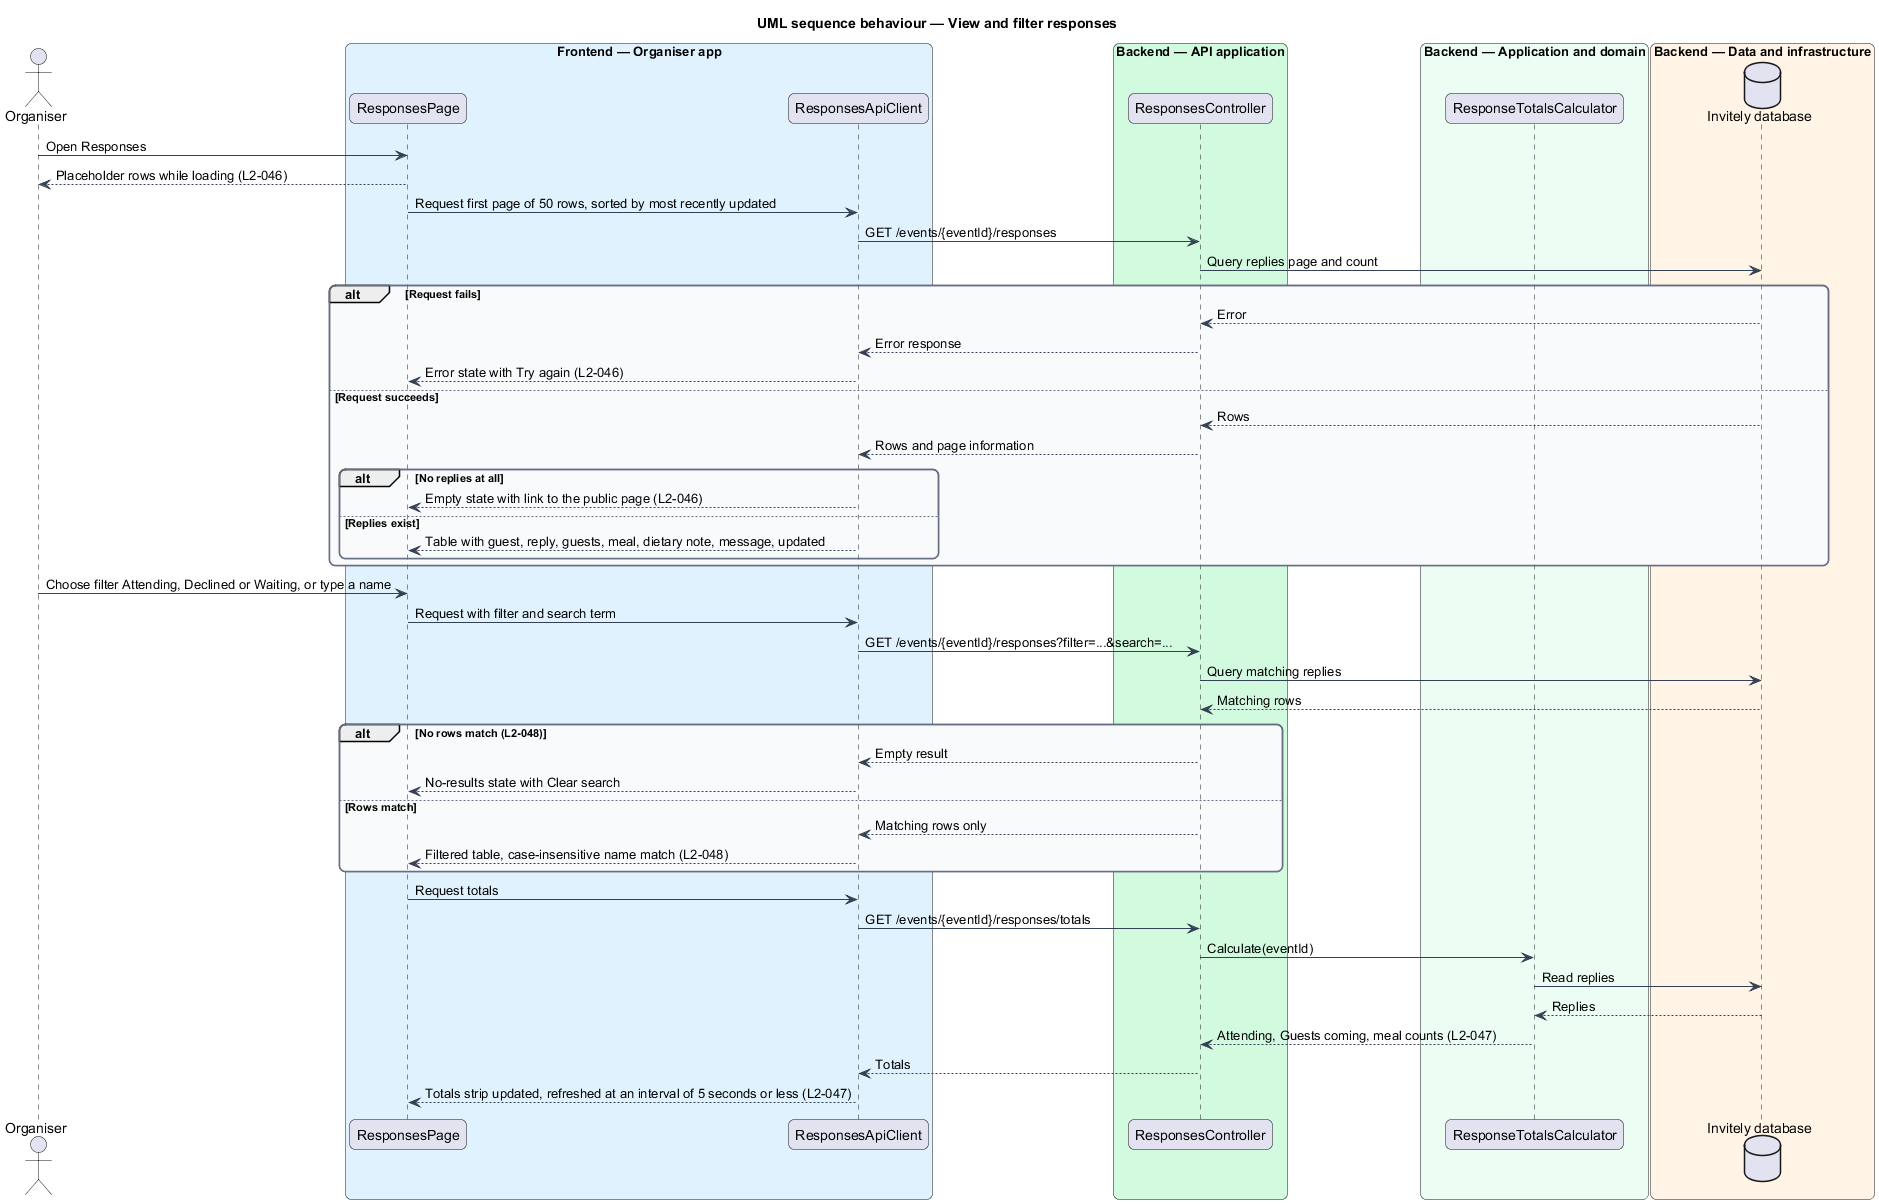

The diagram above was rendered by PlantUML. Its source (embedded in the PNG):
@startuml
title UML sequence behaviour — View and filter responses
skinparam backgroundColor #FFFFFF
skinparam shadowing false
skinparam roundcorner 12
skinparam defaultFontName Arial
skinparam ArrowColor #344054
skinparam rectangle {
  BorderColor #344054
  FontColor #101828
}
skinparam package {
  BorderColor #667085
  FontColor #101828
  BackgroundColor #F9FAFB
}
actor "Organiser" as actor
box "Frontend — Organiser app" #E0F2FE
  participant "ResponsesPage" as page
  participant "ResponsesApiClient" as client
end box
box "Backend — API application" #D1FADF
  participant "ResponsesController" as ctrl
end box
box "Backend — Application and domain" #ECFDF3
  participant "ResponseTotalsCalculator" as totals
end box
box "Backend — Data and infrastructure" #FFF4E5
  database "Invitely database" as db
end box

actor -> page : Open Responses
page --> actor : Placeholder rows while loading (L2-046)
page -> client : Request first page of 50 rows, sorted by most recently updated
client -> ctrl : GET /events/{eventId}/responses
ctrl -> db : Query replies page and count
alt Request fails
  db --> ctrl : Error
  ctrl --> client : Error response
  client --> page : Error state with Try again (L2-046)
else Request succeeds
  db --> ctrl : Rows
  ctrl --> client : Rows and page information
  alt No replies at all
    client --> page : Empty state with link to the public page (L2-046)
  else Replies exist
    client --> page : Table with guest, reply, guests, meal, dietary note, message, updated
  end
end

actor -> page : Choose filter Attending, Declined or Waiting, or type a name
page -> client : Request with filter and search term
client -> ctrl : GET /events/{eventId}/responses?filter=...&search=...
ctrl -> db : Query matching replies
db --> ctrl : Matching rows
alt No rows match (L2-048)
  ctrl --> client : Empty result
  client --> page : No-results state with Clear search
else Rows match
  ctrl --> client : Matching rows only
  client --> page : Filtered table, case-insensitive name match (L2-048)
end

page -> client : Request totals
client -> ctrl : GET /events/{eventId}/responses/totals
ctrl -> totals : Calculate(eventId)
totals -> db : Read replies
db --> totals : Replies
totals --> ctrl : Attending, Guests coming, meal counts (L2-047)
ctrl --> client : Totals
client --> page : Totals strip updated, refreshed at an interval of 5 seconds or less (L2-047)
@enduml